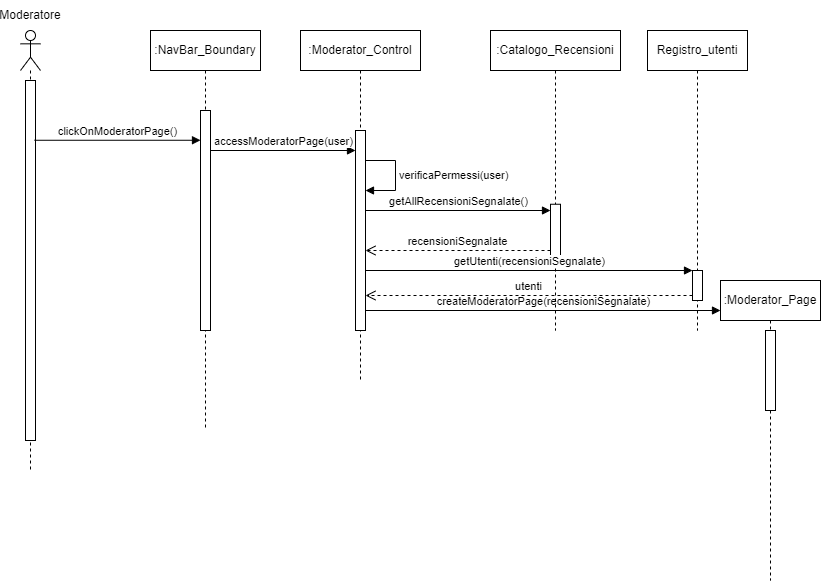

The diagram above was exported from draw.io. Its source (the exported page's mxGraphModel, read from the mxfile embedded in the PNG):
<mxGraphModel dx="1020" dy="496" grid="1" gridSize="10" guides="1" tooltips="1" connect="1" arrows="1" fold="1" page="1" pageScale="1" pageWidth="827" pageHeight="1169" math="0" shadow="0">
  <root>
    <mxCell id="0" />
    <mxCell id="1" parent="0" />
    <mxCell id="_eB5BenDUcCew26t4jTj-232" value="" style="shape=umlLifeline;perimeter=lifelinePerimeter;whiteSpace=wrap;html=1;container=1;dropTarget=0;collapsible=0;recursiveResize=0;outlineConnect=0;portConstraint=eastwest;newEdgeStyle={&quot;curved&quot;:0,&quot;rounded&quot;:0};participant=umlActor;" parent="1" vertex="1">
      <mxGeometry x="100" y="150" width="20" height="440" as="geometry" />
    </mxCell>
    <mxCell id="_eB5BenDUcCew26t4jTj-233" value="" style="html=1;points=[[0,0,0,0,5],[0,1,0,0,-5],[1,0,0,0,5],[1,1,0,0,-5]];perimeter=orthogonalPerimeter;outlineConnect=0;targetShapes=umlLifeline;portConstraint=eastwest;newEdgeStyle={&quot;curved&quot;:0,&quot;rounded&quot;:0};" parent="_eB5BenDUcCew26t4jTj-232" vertex="1">
      <mxGeometry x="5" y="50" width="10" height="360" as="geometry" />
    </mxCell>
    <mxCell id="_eB5BenDUcCew26t4jTj-234" value="Moderatore" style="text;html=1;align=center;verticalAlign=middle;whiteSpace=wrap;rounded=0;" parent="1" vertex="1">
      <mxGeometry x="80" y="120" width="60" height="30" as="geometry" />
    </mxCell>
    <mxCell id="_eB5BenDUcCew26t4jTj-235" value="clickOnModeratorPage()" style="html=1;verticalAlign=bottom;endArrow=block;curved=0;rounded=0;exitX=0.8;exitY=0.166;exitDx=0;exitDy=0;exitPerimeter=0;" parent="1" target="_eB5BenDUcCew26t4jTj-237" edge="1">
      <mxGeometry width="80" relative="1" as="geometry">
        <mxPoint x="114" y="259.76" as="sourcePoint" />
        <mxPoint x="270" y="260" as="targetPoint" />
      </mxGeometry>
    </mxCell>
    <mxCell id="_eB5BenDUcCew26t4jTj-236" value=":NavBar_Boundary" style="shape=umlLifeline;perimeter=lifelinePerimeter;whiteSpace=wrap;html=1;container=1;dropTarget=0;collapsible=0;recursiveResize=0;outlineConnect=0;portConstraint=eastwest;newEdgeStyle={&quot;curved&quot;:0,&quot;rounded&quot;:0};" parent="1" vertex="1">
      <mxGeometry x="230" y="150" width="110" height="400" as="geometry" />
    </mxCell>
    <mxCell id="_eB5BenDUcCew26t4jTj-237" value="" style="html=1;points=[[0,0,0,0,5],[0,1,0,0,-5],[1,0,0,0,5],[1,1,0,0,-5]];perimeter=orthogonalPerimeter;outlineConnect=0;targetShapes=umlLifeline;portConstraint=eastwest;newEdgeStyle={&quot;curved&quot;:0,&quot;rounded&quot;:0};" parent="_eB5BenDUcCew26t4jTj-236" vertex="1">
      <mxGeometry x="50" y="80" width="10" height="220" as="geometry" />
    </mxCell>
    <mxCell id="_eB5BenDUcCew26t4jTj-239" value="accessModeratorPage(user)" style="html=1;verticalAlign=bottom;endArrow=block;curved=0;rounded=0;" parent="1" edge="1">
      <mxGeometry width="80" relative="1" as="geometry">
        <mxPoint x="290" y="270" as="sourcePoint" />
        <mxPoint x="435" y="270" as="targetPoint" />
      </mxGeometry>
    </mxCell>
    <mxCell id="_eB5BenDUcCew26t4jTj-240" value=":Moderator_Control" style="shape=umlLifeline;perimeter=lifelinePerimeter;whiteSpace=wrap;html=1;container=1;dropTarget=0;collapsible=0;recursiveResize=0;outlineConnect=0;portConstraint=eastwest;newEdgeStyle={&quot;curved&quot;:0,&quot;rounded&quot;:0};" parent="1" vertex="1">
      <mxGeometry x="380" y="150" width="120" height="350" as="geometry" />
    </mxCell>
    <mxCell id="_eB5BenDUcCew26t4jTj-241" value="" style="html=1;points=[[0,0,0,0,5],[0,1,0,0,-5],[1,0,0,0,5],[1,1,0,0,-5]];perimeter=orthogonalPerimeter;outlineConnect=0;targetShapes=umlLifeline;portConstraint=eastwest;newEdgeStyle={&quot;curved&quot;:0,&quot;rounded&quot;:0};" parent="_eB5BenDUcCew26t4jTj-240" vertex="1">
      <mxGeometry x="55" y="100" width="10" height="200" as="geometry" />
    </mxCell>
    <mxCell id="_eB5BenDUcCew26t4jTj-242" value="verificaPermessi(user)" style="html=1;align=left;spacingLeft=2;endArrow=block;rounded=0;edgeStyle=orthogonalEdgeStyle;curved=0;rounded=0;" parent="_eB5BenDUcCew26t4jTj-240" target="_eB5BenDUcCew26t4jTj-241" edge="1">
      <mxGeometry relative="1" as="geometry">
        <mxPoint x="65" y="130" as="sourcePoint" />
        <Array as="points">
          <mxPoint x="95" y="130" />
          <mxPoint x="95" y="160" />
        </Array>
        <mxPoint x="70" y="160" as="targetPoint" />
      </mxGeometry>
    </mxCell>
    <mxCell id="_eB5BenDUcCew26t4jTj-243" value="createModeratorPage(recensioniSegnalate)" style="html=1;verticalAlign=bottom;endArrow=block;curved=0;rounded=0;" parent="1" edge="1">
      <mxGeometry width="80" relative="1" as="geometry">
        <mxPoint x="445" y="430" as="sourcePoint" />
        <mxPoint x="800" y="430" as="targetPoint" />
      </mxGeometry>
    </mxCell>
    <mxCell id="_eB5BenDUcCew26t4jTj-244" value=":Moderator_Page" style="shape=umlLifeline;perimeter=lifelinePerimeter;whiteSpace=wrap;html=1;container=1;dropTarget=0;collapsible=0;recursiveResize=0;outlineConnect=0;portConstraint=eastwest;newEdgeStyle={&quot;curved&quot;:0,&quot;rounded&quot;:0};" parent="1" vertex="1">
      <mxGeometry x="800" y="400" width="100" height="300" as="geometry" />
    </mxCell>
    <mxCell id="_eB5BenDUcCew26t4jTj-245" value="" style="html=1;points=[[0,0,0,0,5],[0,1,0,0,-5],[1,0,0,0,5],[1,1,0,0,-5]];perimeter=orthogonalPerimeter;outlineConnect=0;targetShapes=umlLifeline;portConstraint=eastwest;newEdgeStyle={&quot;curved&quot;:0,&quot;rounded&quot;:0};" parent="_eB5BenDUcCew26t4jTj-244" vertex="1">
      <mxGeometry x="45" y="50" width="10" height="80" as="geometry" />
    </mxCell>
    <mxCell id="_eB5BenDUcCew26t4jTj-246" value=":Catalogo_Recensioni" style="shape=umlLifeline;perimeter=lifelinePerimeter;whiteSpace=wrap;html=1;container=1;dropTarget=0;collapsible=0;recursiveResize=0;outlineConnect=0;portConstraint=eastwest;newEdgeStyle={&quot;curved&quot;:0,&quot;rounded&quot;:0};" parent="1" vertex="1">
      <mxGeometry x="570" y="150" width="130" height="300" as="geometry" />
    </mxCell>
    <mxCell id="_eB5BenDUcCew26t4jTj-247" value="" style="html=1;points=[[0,0,0,0,5],[0,1,0,0,-5],[1,0,0,0,5],[1,1,0,0,-5]];perimeter=orthogonalPerimeter;outlineConnect=0;targetShapes=umlLifeline;portConstraint=eastwest;newEdgeStyle={&quot;curved&quot;:0,&quot;rounded&quot;:0};" parent="_eB5BenDUcCew26t4jTj-246" vertex="1">
      <mxGeometry x="60" y="173.75" width="10" height="52.5" as="geometry" />
    </mxCell>
    <mxCell id="_eB5BenDUcCew26t4jTj-248" value="getAllRecensioniSegnalate()" style="html=1;verticalAlign=bottom;endArrow=block;curved=0;rounded=0;" parent="1" edge="1" target="_eB5BenDUcCew26t4jTj-247">
      <mxGeometry width="80" relative="1" as="geometry">
        <mxPoint x="445" y="330" as="sourcePoint" />
        <mxPoint x="650" y="330" as="targetPoint" />
        <mxPoint as="offset" />
      </mxGeometry>
    </mxCell>
    <mxCell id="_eB5BenDUcCew26t4jTj-249" value="recensioniSegnalate" style="html=1;verticalAlign=bottom;endArrow=open;dashed=1;endSize=8;curved=0;rounded=0;" parent="1" target="_eB5BenDUcCew26t4jTj-241" edge="1" source="_eB5BenDUcCew26t4jTj-247">
      <mxGeometry relative="1" as="geometry">
        <mxPoint x="650" y="369.5" as="sourcePoint" />
        <mxPoint x="439.5" y="369.5" as="targetPoint" />
        <Array as="points">
          <mxPoint x="600" y="370" />
        </Array>
      </mxGeometry>
    </mxCell>
    <mxCell id="kSY5EJl34CIMgsoV2RBz-1" value="Registro_utenti" style="shape=umlLifeline;perimeter=lifelinePerimeter;whiteSpace=wrap;html=1;container=1;dropTarget=0;collapsible=0;recursiveResize=0;outlineConnect=0;portConstraint=eastwest;newEdgeStyle={&quot;curved&quot;:0,&quot;rounded&quot;:0};" vertex="1" parent="1">
      <mxGeometry x="727" y="150" width="100" height="300" as="geometry" />
    </mxCell>
    <mxCell id="kSY5EJl34CIMgsoV2RBz-2" value="" style="html=1;points=[[0,0,0,0,5],[0,1,0,0,-5],[1,0,0,0,5],[1,1,0,0,-5]];perimeter=orthogonalPerimeter;outlineConnect=0;targetShapes=umlLifeline;portConstraint=eastwest;newEdgeStyle={&quot;curved&quot;:0,&quot;rounded&quot;:0};" vertex="1" parent="kSY5EJl34CIMgsoV2RBz-1">
      <mxGeometry x="45" y="240" width="10" height="30" as="geometry" />
    </mxCell>
    <mxCell id="kSY5EJl34CIMgsoV2RBz-3" value="getUtenti(recensioniSegnalate)" style="html=1;verticalAlign=bottom;endArrow=block;curved=0;rounded=0;" edge="1" parent="1">
      <mxGeometry width="80" relative="1" as="geometry">
        <mxPoint x="445" y="390" as="sourcePoint" />
        <mxPoint x="772" y="390" as="targetPoint" />
      </mxGeometry>
    </mxCell>
    <mxCell id="kSY5EJl34CIMgsoV2RBz-4" value="utenti" style="html=1;verticalAlign=bottom;endArrow=open;dashed=1;endSize=8;curved=0;rounded=0;exitX=0;exitY=1;exitDx=0;exitDy=-5;exitPerimeter=0;" edge="1" parent="1" source="kSY5EJl34CIMgsoV2RBz-2" target="_eB5BenDUcCew26t4jTj-241">
      <mxGeometry relative="1" as="geometry">
        <mxPoint x="800" y="320" as="sourcePoint" />
        <mxPoint x="720" y="320" as="targetPoint" />
      </mxGeometry>
    </mxCell>
  </root>
</mxGraphModel>